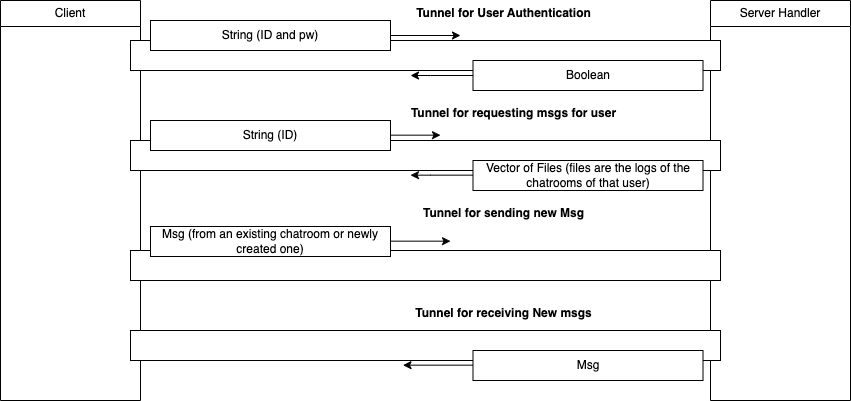

The diagram above was exported from draw.io. Its source (the exported page's mxGraphModel, read from the mxfile embedded in the PNG):
<mxGraphModel dx="909" dy="517" grid="1" gridSize="10" guides="1" tooltips="1" connect="1" arrows="1" fold="1" page="1" pageScale="1" pageWidth="850" pageHeight="1100" math="0" shadow="0">
  <root>
    <mxCell id="0" />
    <mxCell id="1" parent="0" />
    <mxCell id="6BeUJSgsohldLfap3zXy-1" value="Client" style="swimlane;fontStyle=0;childLayout=stackLayout;horizontal=1;startSize=26;fillColor=none;horizontalStack=0;resizeParent=1;resizeParentMax=0;resizeLast=0;collapsible=1;marginBottom=0;whiteSpace=wrap;html=1;" parent="1" vertex="1">
      <mxGeometry width="140" height="400" as="geometry" />
    </mxCell>
    <mxCell id="6BeUJSgsohldLfap3zXy-5" value="Server Handler" style="swimlane;fontStyle=0;childLayout=stackLayout;horizontal=1;startSize=26;fillColor=none;horizontalStack=0;resizeParent=1;resizeParentMax=0;resizeLast=0;collapsible=1;marginBottom=0;whiteSpace=wrap;html=1;" parent="1" vertex="1">
      <mxGeometry x="710" width="140" height="400" as="geometry" />
    </mxCell>
    <mxCell id="6BeUJSgsohldLfap3zXy-6" value="" style="html=1;points=[[0,0,0,0,5],[0,1,0,0,-5],[1,0,0,0,5],[1,1,0,0,-5]];perimeter=orthogonalPerimeter;outlineConnect=0;targetShapes=umlLifeline;portConstraint=eastwest;newEdgeStyle={&quot;curved&quot;:0,&quot;rounded&quot;:0};rotation=-90;" parent="1" vertex="1">
      <mxGeometry x="410" y="-240" width="30" height="590" as="geometry" />
    </mxCell>
    <mxCell id="6BeUJSgsohldLfap3zXy-7" value="String (ID and pw)" style="html=1;whiteSpace=wrap;" parent="1" vertex="1">
      <mxGeometry x="150" y="20" width="240" height="30" as="geometry" />
    </mxCell>
    <mxCell id="6BeUJSgsohldLfap3zXy-8" value="Boolean" style="html=1;whiteSpace=wrap;" parent="1" vertex="1">
      <mxGeometry x="472.5" y="60" width="230" height="30" as="geometry" />
    </mxCell>
    <mxCell id="6BeUJSgsohldLfap3zXy-9" value="" style="html=1;points=[[0,0,0,0,5],[0,1,0,0,-5],[1,0,0,0,5],[1,1,0,0,-5]];perimeter=orthogonalPerimeter;outlineConnect=0;targetShapes=umlLifeline;portConstraint=eastwest;newEdgeStyle={&quot;curved&quot;:0,&quot;rounded&quot;:0};rotation=-90;" parent="1" vertex="1">
      <mxGeometry x="410" y="-140" width="30" height="590" as="geometry" />
    </mxCell>
    <mxCell id="6BeUJSgsohldLfap3zXy-10" value="" style="endArrow=classic;html=1;rounded=0;exitX=1;exitY=0.5;exitDx=0;exitDy=0;" parent="1" source="6BeUJSgsohldLfap3zXy-7" edge="1">
      <mxGeometry width="50" height="50" relative="1" as="geometry">
        <mxPoint x="430.0000000000002" y="25" as="sourcePoint" />
        <mxPoint x="460" y="35" as="targetPoint" />
      </mxGeometry>
    </mxCell>
    <mxCell id="6BeUJSgsohldLfap3zXy-11" value="" style="endArrow=classic;html=1;rounded=0;exitX=0;exitY=0.5;exitDx=0;exitDy=0;" parent="1" source="6BeUJSgsohldLfap3zXy-8" edge="1">
      <mxGeometry width="50" height="50" relative="1" as="geometry">
        <mxPoint x="470" y="80" as="sourcePoint" />
        <mxPoint x="410" y="75" as="targetPoint" />
        <Array as="points">
          <mxPoint x="430" y="75" />
        </Array>
      </mxGeometry>
    </mxCell>
    <mxCell id="6BeUJSgsohldLfap3zXy-14" value="" style="endArrow=classic;html=1;rounded=0;exitX=1;exitY=0.5;exitDx=0;exitDy=0;" parent="1" edge="1">
      <mxGeometry width="50" height="50" relative="1" as="geometry">
        <mxPoint x="380" y="134.66" as="sourcePoint" />
        <mxPoint x="440" y="134.66" as="targetPoint" />
      </mxGeometry>
    </mxCell>
    <mxCell id="6BeUJSgsohldLfap3zXy-15" value="" style="endArrow=classic;html=1;rounded=0;exitX=0;exitY=0.5;exitDx=0;exitDy=0;" parent="1" edge="1">
      <mxGeometry width="50" height="50" relative="1" as="geometry">
        <mxPoint x="480" y="174.66" as="sourcePoint" />
        <mxPoint x="410" y="174.66" as="targetPoint" />
        <Array as="points">
          <mxPoint x="430" y="174.66" />
        </Array>
      </mxGeometry>
    </mxCell>
    <mxCell id="6BeUJSgsohldLfap3zXy-16" value="String (ID)" style="html=1;whiteSpace=wrap;" parent="1" vertex="1">
      <mxGeometry x="150" y="120" width="240" height="30" as="geometry" />
    </mxCell>
    <mxCell id="6BeUJSgsohldLfap3zXy-17" value="Vector of Files (files are the logs of the chatrooms of that user)" style="html=1;whiteSpace=wrap;" parent="1" vertex="1">
      <mxGeometry x="472.5" y="160" width="230" height="30" as="geometry" />
    </mxCell>
    <mxCell id="6BeUJSgsohldLfap3zXy-18" value="" style="html=1;points=[[0,0,0,0,5],[0,1,0,0,-5],[1,0,0,0,5],[1,1,0,0,-5]];perimeter=orthogonalPerimeter;outlineConnect=0;targetShapes=umlLifeline;portConstraint=eastwest;newEdgeStyle={&quot;curved&quot;:0,&quot;rounded&quot;:0};rotation=-90;" parent="1" vertex="1">
      <mxGeometry x="410" y="50" width="30" height="590" as="geometry" />
    </mxCell>
    <mxCell id="6BeUJSgsohldLfap3zXy-19" value="Msg" style="html=1;whiteSpace=wrap;" parent="1" vertex="1">
      <mxGeometry x="472.5" y="350" width="230" height="30" as="geometry" />
    </mxCell>
    <mxCell id="6BeUJSgsohldLfap3zXy-20" value="" style="endArrow=classic;html=1;rounded=0;exitX=0;exitY=0.5;exitDx=0;exitDy=0;" parent="1" edge="1">
      <mxGeometry width="50" height="50" relative="1" as="geometry">
        <mxPoint x="472.5" y="364.66" as="sourcePoint" />
        <mxPoint x="402.5" y="364.66" as="targetPoint" />
        <Array as="points">
          <mxPoint x="422.5" y="364.66" />
        </Array>
      </mxGeometry>
    </mxCell>
    <mxCell id="6BeUJSgsohldLfap3zXy-21" value="Tunnel for User Authentication" style="text;align=center;fontStyle=1;verticalAlign=middle;spacingLeft=3;spacingRight=3;strokeColor=none;rotatable=0;points=[[0,0.5],[1,0.5]];portConstraint=eastwest;html=1;" parent="1" vertex="1">
      <mxGeometry x="410" width="185" height="26" as="geometry" />
    </mxCell>
    <mxCell id="6BeUJSgsohldLfap3zXy-22" value="Tunnel for requesting msgs for user" style="text;align=center;fontStyle=1;verticalAlign=middle;spacingLeft=3;spacingRight=3;strokeColor=none;rotatable=0;points=[[0,0.5],[1,0.5]];portConstraint=eastwest;html=1;" parent="1" vertex="1">
      <mxGeometry x="420" y="100" width="185" height="26" as="geometry" />
    </mxCell>
    <mxCell id="6BeUJSgsohldLfap3zXy-23" value="Tunnel for receiving New msgs" style="text;align=center;fontStyle=1;verticalAlign=middle;spacingLeft=3;spacingRight=3;strokeColor=none;rotatable=0;points=[[0,0.5],[1,0.5]];portConstraint=eastwest;html=1;" parent="1" vertex="1">
      <mxGeometry x="410" y="300" width="185" height="26" as="geometry" />
    </mxCell>
    <mxCell id="6BeUJSgsohldLfap3zXy-24" value="" style="html=1;points=[[0,0,0,0,5],[0,1,0,0,-5],[1,0,0,0,5],[1,1,0,0,-5]];perimeter=orthogonalPerimeter;outlineConnect=0;targetShapes=umlLifeline;portConstraint=eastwest;newEdgeStyle={&quot;curved&quot;:0,&quot;rounded&quot;:0};rotation=-90;" parent="1" vertex="1">
      <mxGeometry x="410" y="-30" width="30" height="590" as="geometry" />
    </mxCell>
    <mxCell id="6BeUJSgsohldLfap3zXy-25" value="Msg (from an existing chatroom or newly created one)" style="html=1;whiteSpace=wrap;" parent="1" vertex="1">
      <mxGeometry x="150" y="226" width="240" height="30" as="geometry" />
    </mxCell>
    <mxCell id="6BeUJSgsohldLfap3zXy-26" value="Tunnel for sending new Msg" style="text;align=center;fontStyle=1;verticalAlign=middle;spacingLeft=3;spacingRight=3;strokeColor=none;rotatable=0;points=[[0,0.5],[1,0.5]];portConstraint=eastwest;html=1;" parent="1" vertex="1">
      <mxGeometry x="410" y="200" width="185" height="26" as="geometry" />
    </mxCell>
    <mxCell id="6BeUJSgsohldLfap3zXy-29" value="" style="endArrow=classic;html=1;rounded=0;exitX=1;exitY=0.5;exitDx=0;exitDy=0;" parent="1" edge="1">
      <mxGeometry width="50" height="50" relative="1" as="geometry">
        <mxPoint x="390" y="240.66" as="sourcePoint" />
        <mxPoint x="450" y="240.66" as="targetPoint" />
      </mxGeometry>
    </mxCell>
  </root>
</mxGraphModel>